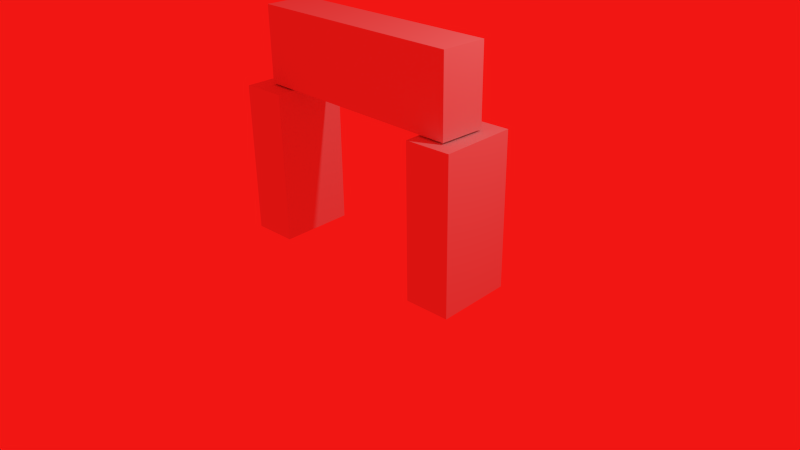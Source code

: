 # Source: newHurdle_WorkingCopy.blend  (saved by Blender 2.72.0; exported with 4.5.12 LTS)
import bpy
from mathutils import Matrix  # noqa: F401  (used for matrix-valued properties, if any)

bpy.ops.wm.read_factory_settings(use_empty=True)
scene = bpy.context.scene
scene.name = 'Scene'

# ---- collections
col_collection_1 = bpy.data.collections.new('Collection 1'); scene.collection.children.link(col_collection_1)

# ---- materials (node trees are filled in below, after node groups)
mat_material = bpy.data.materials.new('Material')
mat_material.alpha_threshold = 0.0
mat_material.use_transparent_shadow = False
mat_material.roughness = 0.5
mat_material.line_color = (0.0, 0.0, 0.0, 1.0)

# ---- material node trees

# ---- world
world_world = bpy.data.worlds.new('World'); scene.world = world_world
world_world.color = (0.8829, 0.008218, 0.006649)
world_world.use_sun_shadow = False
world_world.sun_shadow_jitter_overblur = 0.0
world_world.cycles.sampling_method = 'MANUAL'
world_world.cycles.sample_map_resolution = 256

# ---- cameras
cam_camera = bpy.data.cameras.new('Camera')
cam_camera.clip_end = 100.0
cam_camera.lens = 35.0
cam_camera.sensor_width = 32.0
cam_camera.sensor_height = 18.0
cam_camera.ortho_scale = 7.314
cam_camera.dof.focus_distance = 0.0
cam_camera.dof.aperture_fstop = 128.0

# ---- lights
light_lamp = bpy.data.lights.new('Lamp', 'POINT')
light_lamp.transmission_factor = 0.0
light_lamp.cutoff_distance = 30.0
light_lamp.energy = 100.0
light_lamp.shadow_buffer_clip_start = 1.001
light_lamp.shadow_soft_size = 0.1
light_lamp.shadow_maximum_resolution = 0.006
light_lamp.use_absolute_resolution = True
light_lamp.cycles.use_multiple_importance_sampling = False

# ---- meshes
me_cube_001 = bpy.data.meshes.new('Cube.001')
me_cube_001.from_pydata([(-1.0, -0.9975, -1.028), (-1.0, 1.003, -1.028), (1.0, 1.003, -1.028), (1.0, -0.9975, -1.028), (-1.0, -0.9975, 0.9718), (-1.0, 1.003, 0.9718), (1.0, 1.003, 0.9718), (1.0, -0.9975, 0.9718)], [], [(4, 5, 1, 0), (5, 6, 2, 1), (6, 7, 3, 2), (7, 4, 0, 3), (0, 1, 2, 3), (7, 6, 5, 4)])
me_cube_001.use_remesh_preserve_volume = False
me_cube_001.use_remesh_preserve_attributes = False
me_cube_001.use_mirror_vertex_groups = False
me_cube_001.update()
me_cube = bpy.data.meshes.new('Cube')
me_cube.from_pydata([(1.0, 1.0, -1.0), (1.0, -1.0, -1.0), (-1.0, -1.0, -1.0), (-1.0, 1.0, -1.0), (1.0, 1.0, 1.0), (1.0, -1.0, 1.0), (-1.0, -1.0, 1.0), (-1.0, 1.0, 1.0)], [], [(0, 1, 2, 3), (4, 7, 6, 5), (0, 4, 5, 1), (1, 5, 6, 2), (2, 6, 7, 3), (4, 0, 3, 7)])
me_cube.materials.append(mat_material)
me_cube.use_remesh_preserve_volume = False
me_cube.use_remesh_preserve_attributes = False
me_cube.use_mirror_vertex_groups = False
me_cube.update()
me_cube_002 = bpy.data.meshes.new('Cube.002')
me_cube_002.from_pydata([(-1.0, -1.0, -1.0), (-1.0, 1.0, -1.0), (1.0, 1.0, -1.0), (1.0, -1.0, -1.0), (-1.0, -1.0, 1.0), (-1.0, 1.0, 1.0), (1.0, 1.0, 1.0), (1.0, -1.0, 1.0)], [], [(4, 5, 1, 0), (5, 6, 2, 1), (6, 7, 3, 2), (7, 4, 0, 3), (0, 1, 2, 3), (7, 6, 5, 4)])
me_cube_002.use_remesh_preserve_volume = False
me_cube_002.use_remesh_preserve_attributes = False
me_cube_002.use_mirror_vertex_groups = False
me_cube_002.update()

# ---- objects
ob_rightleg = bpy.data.objects.new('rightLEg', me_cube_001)
ob_cube = bpy.data.objects.new('Cube', me_cube)
ob_lamp = bpy.data.objects.new('Lamp', light_lamp)
ob_camera = bpy.data.objects.new('Camera', cam_camera)
ob_cube_002 = bpy.data.objects.new('Cube.002', me_cube_002)

# ---- transforms, parenting, visibility, modifiers, constraints
ob_rightleg.location = (-1.433, -0.04553, 0.9901)
ob_rightleg.rotation_euler = (-2.087, 1.571, -3.604)
ob_rightleg.scale = (1.0, 0.3, 0.5)
ob_rightleg.lineart.crease_threshold = 0.0
ob_cube.location = (0.0, 0.0, 2.513)
ob_cube.scale = (1.5, 0.3, 0.5)
ob_cube.lock_rotations_4d = False
ob_cube.empty_display_type = 'ARROWS'
ob_cube.lineart.crease_threshold = 0.0
ob_lamp.location = (4.076, 1.005, 5.904)
ob_lamp.rotation_euler = (0.6503, 0.05522, 1.866)
ob_lamp.lock_rotations_4d = False
ob_lamp.empty_display_type = 'ARROWS'
ob_lamp.color = (0.0, 0.0, 0.0, 0.0)
ob_lamp.lineart.crease_threshold = 0.0
ob_camera.location = (7.481, -6.508, 5.344)
ob_camera.rotation_euler = (1.109, 0.01082, 0.8149)
ob_camera.lock_rotations_4d = False
ob_camera.empty_display_type = 'ARROWS'
ob_camera.color = (0.0, 0.0, 0.0, 0.0)
ob_camera.display_type = 'WIRE'
ob_camera.lineart.crease_threshold = 0.0
ob_cube_002.location = (1.392, 0.04293, 0.9901)
ob_cube_002.rotation_euler = (-2.087, 1.571, -3.604)
ob_cube_002.scale = (1.0, 0.3, 0.5)
ob_cube_002.lineart.crease_threshold = 0.0

# ---- collection membership
col_collection_1.objects.link(ob_rightleg)
col_collection_1.objects.link(ob_cube)
col_collection_1.objects.link(ob_lamp)
col_collection_1.objects.link(ob_camera)
col_collection_1.objects.link(ob_cube_002)

# ---- scene / render settings (as saved in the file)
scene.camera = ob_camera
scene.frame_start = 1; scene.frame_end = 250; scene.frame_set(1)
scene.render.engine = 'BLENDER_EEVEE_NEXT'
scene.render.resolution_percentage = 50
scene.render.dither_intensity = 0.0
scene.cycles.use_denoising = False
scene.cycles.samples = 10
scene.cycles.sampling_pattern = 'TABULATED_SOBOL'
scene.cycles.light_sampling_threshold = 0.0
scene.cycles.use_adaptive_sampling = False
scene.cycles.use_light_tree = False
scene.cycles.blur_glossy = 0.0
scene.cycles.pixel_filter_type = 'GAUSSIAN'
scene.cycles.sample_clamp_indirect = 0.0
scene.view_settings.view_transform = 'Standard'
bpy.context.view_layer.update()
